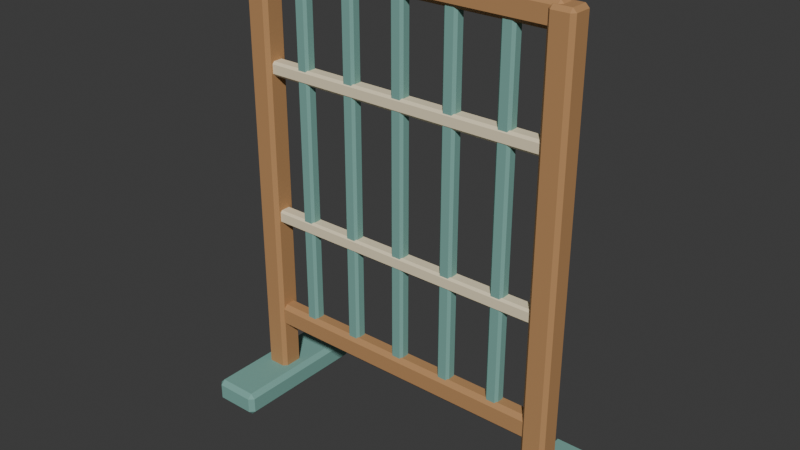 # Source: source.blend  (saved by Blender 4.3.34; exported with 4.5.12 LTS)
import bpy
from mathutils import Matrix  # noqa: F401  (used for matrix-valued properties, if any)

bpy.ops.wm.read_factory_settings(use_empty=True)
scene = bpy.context.scene
scene.name = 'Scene'

# ---- collections
col_collection = bpy.data.collections.new('Collection'); scene.collection.children.link(col_collection)

# ---- materials (node trees are filled in below, after node groups)
mat_honey = bpy.data.materials.new('honey')
mat_honey.diffuse_color = (0.48, 0.255, 0.105, 1.0)
mat_teal = bpy.data.materials.new('teal')
mat_teal.diffuse_color = (0.19, 0.4, 0.35, 1.0)
mat_sand = bpy.data.materials.new('sand')
mat_sand.diffuse_color = (0.86, 0.75, 0.52, 1.0)

# ---- material node trees
mat_honey.use_nodes = True; mat_honey.node_tree.nodes.clear()
_N = mat_honey.node_tree.nodes; _L = mat_honey.node_tree.links
n0 = _N.new('ShaderNodeBsdfPrincipled'); n0.name = 'Principled BSDF'; n0.location = (10, 300)
n0.inputs[0].default_value = (0.48, 0.255, 0.105, 1.0)
n0.inputs[2].default_value = 0.83
n1 = _N.new('ShaderNodeOutputMaterial'); n1.name = 'Material Output'; n1.location = (300, 300)
_L.new(n0.outputs[0], n1.inputs[0])
n1.is_active_output = True
mat_teal.use_nodes = True; mat_teal.node_tree.nodes.clear()
_N = mat_teal.node_tree.nodes; _L = mat_teal.node_tree.links
n0 = _N.new('ShaderNodeBsdfPrincipled'); n0.name = 'Principled BSDF'; n0.location = (10, 300)
n0.inputs[0].default_value = (0.19, 0.4, 0.35, 1.0)
n0.inputs[2].default_value = 0.83
n1 = _N.new('ShaderNodeOutputMaterial'); n1.name = 'Material Output'; n1.location = (300, 300)
_L.new(n0.outputs[0], n1.inputs[0])
n1.is_active_output = True
mat_sand.use_nodes = True; mat_sand.node_tree.nodes.clear()
_N = mat_sand.node_tree.nodes; _L = mat_sand.node_tree.links
n0 = _N.new('ShaderNodeBsdfPrincipled'); n0.name = 'Principled BSDF'; n0.location = (10, 300)
n0.inputs[0].default_value = (0.86, 0.75, 0.52, 1.0)
n0.inputs[2].default_value = 0.83
n1 = _N.new('ShaderNodeOutputMaterial'); n1.name = 'Material Output'; n1.location = (300, 300)
_L.new(n0.outputs[0], n1.inputs[0])
n1.is_active_output = True

# ---- world
world_world = bpy.data.worlds.new('World'); scene.world = world_world
world_world.use_nodes = True; world_world.node_tree.nodes.clear()
_N = world_world.node_tree.nodes; _L = world_world.node_tree.links
n0 = _N.new('ShaderNodeOutputWorld'); n0.name = 'World Output'; n0.location = (300, 300)
n1 = _N.new('ShaderNodeBackground'); n1.name = 'Background'; n1.location = (10, 300)
n1.inputs[0].default_value = (0.05088, 0.05088, 0.05088, 1.0)
_L.new(n1.outputs[0], n0.inputs[0])
n0.is_active_output = True
world_world.color = (0.05088, 0.05088, 0.05088)
world_world.sun_shadow_jitter_overblur = 0.0

# ---- meshes
me_cube_001 = bpy.data.meshes.new('Cube.001')
me_cube_001.from_pydata([(-0.548, -0.028, 0.03), (-0.548, -0.04, 0.042), (-0.56, -0.028, 0.042), (-0.548, -0.04, 1.518), (-0.548, -0.028, 1.53), (-0.56, -0.028, 1.518), (-0.548, 0.028, 0.03), (-0.56, 0.028, 0.042), (-0.548, 0.04, 0.042), (-0.548, 0.028, 1.53), (-0.548, 0.04, 1.518), (-0.56, 0.028, 1.518), (-0.492, -0.028, 0.03), (-0.48, -0.028, 0.042), (-0.492, -0.04, 0.042), (-0.492, -0.028, 1.53), (-0.492, -0.04, 1.518), (-0.48, -0.028, 1.518), (-0.492, 0.028, 0.03), (-0.492, 0.04, 0.042), (-0.48, 0.028, 0.042), (-0.492, 0.028, 1.53), (-0.48, 0.028, 1.518), (-0.492, 0.04, 1.518)], [], [(14, 16, 3, 1), (20, 22, 17, 13), (21, 9, 4, 15), (2, 5, 11, 7), (8, 10, 23, 19), (0, 1, 2), (3, 4, 5), (6, 7, 8), (9, 10, 11), (12, 13, 14), (15, 16, 17), (18, 19, 20), (21, 22, 23), (6, 0, 2, 7), (1, 3, 5, 2), (4, 9, 11, 5), (10, 8, 7, 11), (18, 6, 8, 19), (9, 21, 23, 10), (22, 20, 19, 23), (12, 18, 20, 13), (21, 15, 17, 22), (16, 14, 13, 17), (0, 12, 14, 1), (15, 4, 3, 16), (6, 18, 12, 0)])
_uv = me_cube_001.uv_layers.new(name='UVMap')
_uv.uv.foreach_set('vector', [0.377, 0.7875, 0.623, 0.7875, 0.623, 0.9625, 0.377, 0.9625, 0.377, 0.5375, 0.623, 0.5375, 0.623, 0.7125, 0.377, 0.7125, 0.6625, 0.5375, 0.8375, 0.5375, 0.8375, 0.7125, 0.6625, 0.7125, 0.377, 0.0375, 0.623, 0.0375, 0.623, 0.2125, 0.377, 0.2125, 0.377, 0.2875, 0.623, 0.2875, 0.623, 0.4625, 0.377, 0.4625, 0.1625, 0.7125, 0.1625, 0.75, 0.125, 0.7125, 0.623, 0.9625, 0.625, 0.9625, 0.623, 1.0, 0.1625, 0.5375, 0.125, 0.5375, 0.1625, 0.5, 0.625, 0.2875, 0.623, 0.2875, 0.623, 0.25, 0.3375, 0.7125, 0.375, 0.7125, 0.3375, 0.75, 0.625, 0.7875, 0.623, 0.7875, 0.623, 0.75, 0.3375, 0.5375, 0.3375, 0.5, 0.375, 0.5375, 0.625, 0.5375, 0.623, 0.5375, 0.623, 0.5, 0.1625, 0.5375, 0.1625, 0.7125, 0.125, 0.7125, 0.125, 0.5375, 0.377, 0.0, 0.623, 0.0, 0.623, 0.0375, 0.377, 0.0375, 0.625, 0.0375, 0.625, 0.2125, 0.623, 0.2125, 0.623, 0.0375, 0.623, 0.2875, 0.377, 0.2875, 0.377, 0.2125, 0.623, 0.2125, 0.3375, 0.5375, 0.1625, 0.5375, 0.1625, 0.5, 0.3375, 0.5, 0.625, 0.2875, 0.625, 0.4625, 0.623, 0.4625, 0.623, 0.2875, 0.623, 0.5375, 0.377, 0.5375, 0.377, 0.4625, 0.623, 0.4625, 0.3375, 0.7125, 0.3375, 0.5375, 0.377, 0.5375, 0.377, 0.7125, 0.6625, 0.5375, 0.6625, 0.7125, 0.623, 0.7125, 0.623, 0.5375, 0.623, 0.7875, 0.377, 0.7875, 0.377, 0.7125, 0.623, 0.7125, 0.1625, 0.7125, 0.3375, 0.7125, 0.3375, 0.75, 0.1625, 0.75, 0.625, 0.7875, 0.625, 0.9625, 0.623, 0.9625, 0.623, 0.7875, 0.1625, 0.5375, 0.3375, 0.5375, 0.3375, 0.7125, 0.1625, 0.7125])
me_cube_001.materials.append(mat_honey)
me_cube_001.update()
me_cube_002 = bpy.data.meshes.new('Cube.002')
me_cube_002.from_pydata([(-0.585, -0.225, 0.0), (-0.585, -0.24, 0.015), (-0.6, -0.225, 0.015), (-0.585, -0.24, 0.065), (-0.585, -0.225, 0.08), (-0.6, -0.225, 0.065), (-0.585, 0.225, 0.0), (-0.6, 0.225, 0.015), (-0.585, 0.24, 0.015), (-0.585, 0.225, 0.08), (-0.585, 0.24, 0.065), (-0.6, 0.225, 0.065), (-0.455, -0.225, 0.0), (-0.44, -0.225, 0.015), (-0.455, -0.24, 0.015), (-0.455, -0.225, 0.08), (-0.455, -0.24, 0.065), (-0.44, -0.225, 0.065), (-0.455, 0.225, 0.0), (-0.455, 0.24, 0.015), (-0.44, 0.225, 0.015), (-0.455, 0.225, 0.08), (-0.44, 0.225, 0.065), (-0.455, 0.24, 0.065)], [], [(14, 16, 3, 1), (20, 22, 17, 13), (21, 9, 4, 15), (2, 5, 11, 7), (8, 10, 23, 19), (0, 1, 2), (3, 4, 5), (6, 7, 8), (9, 10, 11), (12, 13, 14), (15, 16, 17), (18, 19, 20), (21, 22, 23), (6, 0, 2, 7), (1, 3, 5, 2), (4, 9, 11, 5), (10, 8, 7, 11), (18, 6, 8, 19), (9, 21, 23, 10), (22, 20, 19, 23), (12, 18, 20, 13), (21, 15, 17, 22), (16, 14, 13, 17), (0, 12, 14, 1), (15, 4, 3, 16), (6, 18, 12, 0)])
_uv = me_cube_002.uv_layers.new(name='UVMap')
_uv.uv.foreach_set('vector', [0.4219, 0.7734, 0.5781, 0.7734, 0.5781, 0.9766, 0.4219, 0.9766, 0.4219, 0.5078, 0.5781, 0.5078, 0.5781, 0.7422, 0.4219, 0.7422, 0.6484, 0.5078, 0.8516, 0.5078, 0.8516, 0.7422, 0.6484, 0.7422, 0.4219, 0.007813, 0.5781, 0.007813, 0.5781, 0.2422, 0.4219, 0.2422, 0.4219, 0.2734, 0.5781, 0.2734, 0.5781, 0.4766, 0.4219, 0.4766, 0.1484, 0.7422, 0.1484, 0.75, 0.125, 0.7422, 0.5781, 0.0, 0.625, 0.007813, 0.5781, 0.007813, 0.1484, 0.5078, 0.125, 0.5078, 0.1484, 0.5, 0.625, 0.2422, 0.5781, 0.25, 0.5781, 0.2422, 0.3516, 0.7422, 0.375, 0.7422, 0.3516, 0.75, 0.625, 0.7734, 0.5781, 0.7734, 0.5781, 0.75, 0.3516, 0.5078, 0.3516, 0.5, 0.375, 0.5078, 0.625, 0.4766, 0.5781, 0.5, 0.5781, 0.4766, 0.1484, 0.5078, 0.1484, 0.7422, 0.125, 0.7422, 0.125, 0.5078, 0.4219, 0.0, 0.5781, 0.0, 0.5781, 0.007813, 0.4219, 0.007813, 0.625, 0.007813, 0.625, 0.2422, 0.5781, 0.2422, 0.5781, 0.007813, 0.5781, 0.2734, 0.4219, 0.2734, 0.4219, 0.2422, 0.5781, 0.2422, 0.3516, 0.5078, 0.1484, 0.5078, 0.1484, 0.5, 0.3516, 0.5, 0.625, 0.2734, 0.625, 0.4766, 0.5781, 0.4766, 0.5781, 0.2734, 0.5781, 0.5078, 0.4219, 0.5078, 0.4219, 0.4766, 0.5781, 0.4766, 0.3516, 0.7422, 0.3516, 0.5078, 0.4219, 0.5078, 0.4219, 0.7422, 0.6484, 0.5078, 0.6484, 0.7422, 0.5781, 0.7422, 0.5781, 0.5078, 0.5781, 0.7734, 0.4219, 0.7734, 0.4219, 0.7422, 0.5781, 0.7422, 0.1484, 0.7422, 0.3516, 0.7422, 0.3516, 0.75, 0.1484, 0.75, 0.625, 0.7734, 0.625, 0.9766, 0.5781, 0.9766, 0.5781, 0.7734, 0.1484, 0.5078, 0.3516, 0.5078, 0.3516, 0.7422, 0.1484, 0.7422])
me_cube_002.materials.append(mat_teal)
me_cube_002.update()
me_cube_003 = bpy.data.meshes.new('Cube.003')
me_cube_003.from_pydata([(0.492, -0.028, 0.03), (0.492, -0.04, 0.042), (0.48, -0.028, 0.042), (0.492, -0.04, 1.518), (0.492, -0.028, 1.53), (0.48, -0.028, 1.518), (0.492, 0.028, 0.03), (0.48, 0.028, 0.042), (0.492, 0.04, 0.042), (0.492, 0.028, 1.53), (0.492, 0.04, 1.518), (0.48, 0.028, 1.518), (0.548, -0.028, 0.03), (0.56, -0.028, 0.042), (0.548, -0.04, 0.042), (0.548, -0.028, 1.53), (0.548, -0.04, 1.518), (0.56, -0.028, 1.518), (0.548, 0.028, 0.03), (0.548, 0.04, 0.042), (0.56, 0.028, 0.042), (0.548, 0.028, 1.53), (0.56, 0.028, 1.518), (0.548, 0.04, 1.518)], [], [(14, 16, 3, 1), (20, 22, 17, 13), (21, 9, 4, 15), (2, 5, 11, 7), (8, 10, 23, 19), (0, 1, 2), (3, 4, 5), (6, 7, 8), (9, 10, 11), (12, 13, 14), (15, 16, 17), (18, 19, 20), (21, 22, 23), (6, 0, 2, 7), (1, 3, 5, 2), (4, 9, 11, 5), (10, 8, 7, 11), (18, 6, 8, 19), (9, 21, 23, 10), (22, 20, 19, 23), (12, 18, 20, 13), (21, 15, 17, 22), (16, 14, 13, 17), (0, 12, 14, 1), (15, 4, 3, 16), (6, 18, 12, 0)])
_uv = me_cube_003.uv_layers.new(name='UVMap')
_uv.uv.foreach_set('vector', [0.377, 0.7875, 0.623, 0.7875, 0.623, 0.9625, 0.377, 0.9625, 0.377, 0.5375, 0.623, 0.5375, 0.623, 0.7125, 0.377, 0.7125, 0.6625, 0.5375, 0.8375, 0.5375, 0.8375, 0.7125, 0.6625, 0.7125, 0.377, 0.0375, 0.623, 0.0375, 0.623, 0.2125, 0.377, 0.2125, 0.377, 0.2875, 0.623, 0.2875, 0.623, 0.4625, 0.377, 0.4625, 0.1625, 0.7125, 0.1625, 0.75, 0.125, 0.7125, 0.623, 0.9625, 0.625, 0.9625, 0.623, 1.0, 0.1625, 0.5375, 0.125, 0.5375, 0.1625, 0.5, 0.625, 0.2875, 0.623, 0.2875, 0.623, 0.25, 0.3375, 0.7125, 0.375, 0.7125, 0.3375, 0.75, 0.625, 0.7875, 0.623, 0.7875, 0.623, 0.75, 0.3375, 0.5375, 0.3375, 0.5, 0.375, 0.5375, 0.625, 0.5375, 0.623, 0.5375, 0.623, 0.5, 0.1625, 0.5375, 0.1625, 0.7125, 0.125, 0.7125, 0.125, 0.5375, 0.377, 0.0, 0.623, 0.0, 0.623, 0.0375, 0.377, 0.0375, 0.625, 0.0375, 0.625, 0.2125, 0.623, 0.2125, 0.623, 0.0375, 0.623, 0.2875, 0.377, 0.2875, 0.377, 0.2125, 0.623, 0.2125, 0.3375, 0.5375, 0.1625, 0.5375, 0.1625, 0.5, 0.3375, 0.5, 0.625, 0.2875, 0.625, 0.4625, 0.623, 0.4625, 0.623, 0.2875, 0.623, 0.5375, 0.377, 0.5375, 0.377, 0.4625, 0.623, 0.4625, 0.3375, 0.7125, 0.3375, 0.5375, 0.377, 0.5375, 0.377, 0.7125, 0.6625, 0.5375, 0.6625, 0.7125, 0.623, 0.7125, 0.623, 0.5375, 0.623, 0.7875, 0.377, 0.7875, 0.377, 0.7125, 0.623, 0.7125, 0.1625, 0.7125, 0.3375, 0.7125, 0.3375, 0.75, 0.1625, 0.75, 0.625, 0.7875, 0.625, 0.9625, 0.623, 0.9625, 0.623, 0.7875, 0.1625, 0.5375, 0.3375, 0.5375, 0.3375, 0.7125, 0.1625, 0.7125])
me_cube_003.materials.append(mat_honey)
me_cube_003.update()
me_cube_004 = bpy.data.meshes.new('Cube.004')
me_cube_004.from_pydata([(0.455, -0.225, 0.0), (0.455, -0.24, 0.015), (0.44, -0.225, 0.015), (0.455, -0.24, 0.065), (0.455, -0.225, 0.08), (0.44, -0.225, 0.065), (0.455, 0.225, 0.0), (0.44, 0.225, 0.015), (0.455, 0.24, 0.015), (0.455, 0.225, 0.08), (0.455, 0.24, 0.065), (0.44, 0.225, 0.065), (0.585, -0.225, 0.0), (0.6, -0.225, 0.015), (0.585, -0.24, 0.015), (0.585, -0.225, 0.08), (0.585, -0.24, 0.065), (0.6, -0.225, 0.065), (0.585, 0.225, 0.0), (0.585, 0.24, 0.015), (0.6, 0.225, 0.015), (0.585, 0.225, 0.08), (0.6, 0.225, 0.065), (0.585, 0.24, 0.065)], [], [(14, 16, 3, 1), (20, 22, 17, 13), (21, 9, 4, 15), (2, 5, 11, 7), (8, 10, 23, 19), (0, 1, 2), (3, 4, 5), (6, 7, 8), (9, 10, 11), (12, 13, 14), (15, 16, 17), (18, 19, 20), (21, 22, 23), (6, 0, 2, 7), (1, 3, 5, 2), (4, 9, 11, 5), (10, 8, 7, 11), (18, 6, 8, 19), (9, 21, 23, 10), (22, 20, 19, 23), (12, 18, 20, 13), (21, 15, 17, 22), (16, 14, 13, 17), (0, 12, 14, 1), (15, 4, 3, 16), (6, 18, 12, 0)])
_uv = me_cube_004.uv_layers.new(name='UVMap')
_uv.uv.foreach_set('vector', [0.4219, 0.7734, 0.5781, 0.7734, 0.5781, 0.9766, 0.4219, 0.9766, 0.4219, 0.5078, 0.5781, 0.5078, 0.5781, 0.7422, 0.4219, 0.7422, 0.6484, 0.5078, 0.8516, 0.5078, 0.8516, 0.7422, 0.6484, 0.7422, 0.4219, 0.007813, 0.5781, 0.007813, 0.5781, 0.2422, 0.4219, 0.2422, 0.4219, 0.2734, 0.5781, 0.2734, 0.5781, 0.4766, 0.4219, 0.4766, 0.1484, 0.7422, 0.1484, 0.75, 0.125, 0.7422, 0.5781, 0.0, 0.625, 0.007813, 0.5781, 0.007813, 0.1484, 0.5078, 0.125, 0.5078, 0.1484, 0.5, 0.625, 0.2422, 0.5781, 0.25, 0.5781, 0.2422, 0.3516, 0.7422, 0.375, 0.7422, 0.3516, 0.75, 0.625, 0.7734, 0.5781, 0.7734, 0.5781, 0.75, 0.3516, 0.5078, 0.3516, 0.5, 0.375, 0.5078, 0.625, 0.4766, 0.5781, 0.5, 0.5781, 0.4766, 0.1484, 0.5078, 0.1484, 0.7422, 0.125, 0.7422, 0.125, 0.5078, 0.4219, 0.0, 0.5781, 0.0, 0.5781, 0.007813, 0.4219, 0.007813, 0.625, 0.007813, 0.625, 0.2422, 0.5781, 0.2422, 0.5781, 0.007813, 0.5781, 0.2734, 0.4219, 0.2734, 0.4219, 0.2422, 0.5781, 0.2422, 0.3516, 0.5078, 0.1484, 0.5078, 0.1484, 0.5, 0.3516, 0.5, 0.625, 0.2734, 0.625, 0.4766, 0.5781, 0.4766, 0.5781, 0.2734, 0.5781, 0.5078, 0.4219, 0.5078, 0.4219, 0.4766, 0.5781, 0.4766, 0.3516, 0.7422, 0.3516, 0.5078, 0.4219, 0.5078, 0.4219, 0.7422, 0.6484, 0.5078, 0.6484, 0.7422, 0.5781, 0.7422, 0.5781, 0.5078, 0.5781, 0.7734, 0.4219, 0.7734, 0.4219, 0.7422, 0.5781, 0.7422, 0.1484, 0.7422, 0.3516, 0.7422, 0.3516, 0.75, 0.1484, 0.75, 0.625, 0.7734, 0.625, 0.9766, 0.5781, 0.9766, 0.5781, 0.7734, 0.1484, 0.5078, 0.3516, 0.5078, 0.3516, 0.7422, 0.1484, 0.7422])
me_cube_004.materials.append(mat_teal)
me_cube_004.update()
me_cube_005 = bpy.data.meshes.new('Cube.005')
me_cube_005.from_pydata([(-0.506, -0.016, 1.46), (-0.506, -0.03, 1.474), (-0.52, -0.016, 1.474), (-0.506, -0.03, 1.526), (-0.506, -0.016, 1.54), (-0.52, -0.016, 1.526), (-0.506, 0.016, 1.46), (-0.52, 0.016, 1.474), (-0.506, 0.03, 1.474), (-0.506, 0.016, 1.54), (-0.506, 0.03, 1.526), (-0.52, 0.016, 1.526), (0.506, -0.016, 1.46), (0.52, -0.016, 1.474), (0.506, -0.03, 1.474), (0.506, -0.016, 1.54), (0.506, -0.03, 1.526), (0.52, -0.016, 1.526), (0.506, 0.016, 1.46), (0.506, 0.03, 1.474), (0.52, 0.016, 1.474), (0.506, 0.016, 1.54), (0.52, 0.016, 1.526), (0.506, 0.03, 1.526)], [], [(14, 16, 3, 1), (20, 22, 17, 13), (21, 9, 4, 15), (2, 5, 11, 7), (8, 10, 23, 19), (0, 1, 2), (3, 4, 5), (6, 7, 8), (9, 10, 11), (12, 13, 14), (15, 16, 17), (18, 19, 20), (21, 22, 23), (6, 0, 2, 7), (1, 3, 5, 2), (4, 9, 11, 5), (10, 8, 7, 11), (18, 6, 8, 19), (9, 21, 23, 10), (22, 20, 19, 23), (12, 18, 20, 13), (21, 15, 17, 22), (16, 14, 13, 17), (0, 12, 14, 1), (15, 4, 3, 16), (6, 18, 12, 0)])
_uv = me_cube_005.uv_layers.new(name='UVMap')
_uv.uv.foreach_set('vector', [0.4187, 0.7534, 0.5812, 0.7534, 0.5813, 0.9966, 0.4187, 0.9966, 0.4187, 0.5583, 0.5813, 0.5583, 0.5813, 0.6917, 0.4188, 0.6917, 0.6284, 0.5583, 0.8716, 0.5583, 0.8716, 0.6917, 0.6284, 0.6917, 0.4187, 0.05833, 0.5813, 0.05833, 0.5813, 0.1917, 0.4188, 0.1917, 0.4187, 0.2534, 0.5812, 0.2534, 0.5813, 0.4966, 0.4187, 0.4966, 0.1284, 0.6917, 0.1284, 0.75, 0.125, 0.6917, 0.5813, 0.9966, 0.625, 0.9966, 0.5813, 1.0, 0.1284, 0.5583, 0.125, 0.5583, 0.1284, 0.5, 0.625, 0.2534, 0.5812, 0.2534, 0.5813, 0.25, 0.3716, 0.6917, 0.375, 0.6917, 0.3716, 0.75, 0.625, 0.7534, 0.5812, 0.7534, 0.5813, 0.75, 0.3716, 0.5583, 0.3716, 0.5, 0.375, 0.5583, 0.625, 0.5583, 0.5813, 0.5583, 0.5813, 0.5, 0.1284, 0.5583, 0.1284, 0.6917, 0.125, 0.6917, 0.125, 0.5583, 0.4187, 0.0, 0.5813, 0.0, 0.5813, 0.05833, 0.4187, 0.05833, 0.625, 0.05833, 0.625, 0.1917, 0.5813, 0.1917, 0.5813, 0.05833, 0.5812, 0.2534, 0.4187, 0.2534, 0.4188, 0.1917, 0.5813, 0.1917, 0.3716, 0.5583, 0.1284, 0.5583, 0.1284, 0.5, 0.3716, 0.5, 0.625, 0.2534, 0.625, 0.4966, 0.5813, 0.4966, 0.5812, 0.2534, 0.5813, 0.5583, 0.4187, 0.5583, 0.4187, 0.4966, 0.5813, 0.4966, 0.3716, 0.6917, 0.3716, 0.5583, 0.4187, 0.5583, 0.4188, 0.6917, 0.6284, 0.5583, 0.6284, 0.6917, 0.5813, 0.6917, 0.5813, 0.5583, 0.5812, 0.7534, 0.4187, 0.7534, 0.4188, 0.6917, 0.5813, 0.6917, 0.1284, 0.6917, 0.3716, 0.6917, 0.3716, 0.75, 0.1284, 0.75, 0.625, 0.7534, 0.625, 0.9966, 0.5813, 0.9966, 0.5812, 0.7534, 0.1284, 0.5583, 0.3716, 0.5583, 0.3716, 0.6917, 0.1284, 0.6917])
me_cube_005.materials.append(mat_honey)
me_cube_005.update()
me_cube_006 = bpy.data.meshes.new('Cube.006')
me_cube_006.from_pydata([(-0.506, -0.016, 0.24), (-0.506, -0.03, 0.254), (-0.52, -0.016, 0.254), (-0.506, -0.03, 0.306), (-0.506, -0.016, 0.32), (-0.52, -0.016, 0.306), (-0.506, 0.016, 0.24), (-0.52, 0.016, 0.254), (-0.506, 0.03, 0.254), (-0.506, 0.016, 0.32), (-0.506, 0.03, 0.306), (-0.52, 0.016, 0.306), (0.506, -0.016, 0.24), (0.52, -0.016, 0.254), (0.506, -0.03, 0.254), (0.506, -0.016, 0.32), (0.506, -0.03, 0.306), (0.52, -0.016, 0.306), (0.506, 0.016, 0.24), (0.506, 0.03, 0.254), (0.52, 0.016, 0.254), (0.506, 0.016, 0.32), (0.52, 0.016, 0.306), (0.506, 0.03, 0.306)], [], [(14, 16, 3, 1), (20, 22, 17, 13), (21, 9, 4, 15), (2, 5, 11, 7), (8, 10, 23, 19), (0, 1, 2), (3, 4, 5), (6, 7, 8), (9, 10, 11), (12, 13, 14), (15, 16, 17), (18, 19, 20), (21, 22, 23), (6, 0, 2, 7), (1, 3, 5, 2), (4, 9, 11, 5), (10, 8, 7, 11), (18, 6, 8, 19), (9, 21, 23, 10), (22, 20, 19, 23), (12, 18, 20, 13), (21, 15, 17, 22), (16, 14, 13, 17), (0, 12, 14, 1), (15, 4, 3, 16), (6, 18, 12, 0)])
_uv = me_cube_006.uv_layers.new(name='UVMap')
_uv.uv.foreach_set('vector', [0.4187, 0.7534, 0.5812, 0.7534, 0.5813, 0.9966, 0.4187, 0.9966, 0.4187, 0.5583, 0.5813, 0.5583, 0.5813, 0.6917, 0.4188, 0.6917, 0.6284, 0.5583, 0.8716, 0.5583, 0.8716, 0.6917, 0.6284, 0.6917, 0.4187, 0.05833, 0.5813, 0.05833, 0.5813, 0.1917, 0.4188, 0.1917, 0.4187, 0.2534, 0.5812, 0.2534, 0.5813, 0.4966, 0.4187, 0.4966, 0.1284, 0.6917, 0.1284, 0.75, 0.125, 0.6917, 0.5813, 0.9966, 0.625, 0.9966, 0.5813, 1.0, 0.1284, 0.5583, 0.125, 0.5583, 0.1284, 0.5, 0.625, 0.2534, 0.5812, 0.2534, 0.5813, 0.25, 0.3716, 0.6917, 0.375, 0.6917, 0.3716, 0.75, 0.625, 0.7534, 0.5812, 0.7534, 0.5813, 0.75, 0.3716, 0.5583, 0.3716, 0.5, 0.375, 0.5583, 0.625, 0.5583, 0.5813, 0.5583, 0.5813, 0.5, 0.1284, 0.5583, 0.1284, 0.6917, 0.125, 0.6917, 0.125, 0.5583, 0.4187, 0.0, 0.5813, 0.0, 0.5813, 0.05833, 0.4187, 0.05833, 0.625, 0.05833, 0.625, 0.1917, 0.5813, 0.1917, 0.5813, 0.05833, 0.5812, 0.2534, 0.4187, 0.2534, 0.4188, 0.1917, 0.5813, 0.1917, 0.3716, 0.5583, 0.1284, 0.5583, 0.1284, 0.5, 0.3716, 0.5, 0.625, 0.2534, 0.625, 0.4966, 0.5813, 0.4966, 0.5812, 0.2534, 0.5813, 0.5583, 0.4187, 0.5583, 0.4187, 0.4966, 0.5813, 0.4966, 0.3716, 0.6917, 0.3716, 0.5583, 0.4187, 0.5583, 0.4188, 0.6917, 0.6284, 0.5583, 0.6284, 0.6917, 0.5813, 0.6917, 0.5813, 0.5583, 0.5812, 0.7534, 0.4187, 0.7534, 0.4188, 0.6917, 0.5813, 0.6917, 0.1284, 0.6917, 0.3716, 0.6917, 0.3716, 0.75, 0.1284, 0.75, 0.625, 0.7534, 0.625, 0.9966, 0.5813, 0.9966, 0.5812, 0.7534, 0.1284, 0.5583, 0.3716, 0.5583, 0.3716, 0.6917, 0.1284, 0.6917])
me_cube_006.materials.append(mat_honey)
me_cube_006.update()
me_cube_007 = bpy.data.meshes.new('Cube.007')
me_cube_007.from_pydata([(-0.3745, -0.012, 0.3), (-0.3745, -0.02, 0.308), (-0.3825, -0.012, 0.308), (-0.3745, -0.02, 1.492), (-0.3745, -0.012, 1.5), (-0.3825, -0.012, 1.492), (-0.3745, 0.012, 0.3), (-0.3825, 0.012, 0.308), (-0.3745, 0.02, 0.308), (-0.3745, 0.012, 1.5), (-0.3745, 0.02, 1.492), (-0.3825, 0.012, 1.492), (-0.3455, -0.012, 0.3), (-0.3375, -0.012, 0.308), (-0.3455, -0.02, 0.308), (-0.3455, -0.012, 1.5), (-0.3455, -0.02, 1.492), (-0.3375, -0.012, 1.492), (-0.3455, 0.012, 0.3), (-0.3455, 0.02, 0.308), (-0.3375, 0.012, 0.308), (-0.3455, 0.012, 1.5), (-0.3375, 0.012, 1.492), (-0.3455, 0.02, 1.492)], [], [(14, 16, 3, 1), (20, 22, 17, 13), (21, 9, 4, 15), (2, 5, 11, 7), (8, 10, 23, 19), (0, 1, 2), (3, 4, 5), (6, 7, 8), (9, 10, 11), (12, 13, 14), (15, 16, 17), (18, 19, 20), (21, 22, 23), (6, 0, 2, 7), (1, 3, 5, 2), (4, 9, 11, 5), (10, 8, 7, 11), (18, 6, 8, 19), (9, 21, 23, 10), (22, 20, 19, 23), (12, 18, 20, 13), (21, 15, 17, 22), (16, 14, 13, 17), (0, 12, 14, 1), (15, 4, 3, 16), (6, 18, 12, 0)])
_uv = me_cube_007.uv_layers.new(name='UVMap')
_uv.uv.foreach_set('vector', [0.3767, 0.7944, 0.6233, 0.7944, 0.6233, 0.9556, 0.3767, 0.9556, 0.3767, 0.55, 0.6233, 0.55, 0.6233, 0.7, 0.3767, 0.7, 0.6694, 0.55, 0.8306, 0.55, 0.8306, 0.7, 0.6694, 0.7, 0.3767, 0.05, 0.6233, 0.05, 0.6233, 0.2, 0.3767, 0.2, 0.3767, 0.2944, 0.6233, 0.2944, 0.6233, 0.4556, 0.3767, 0.4556, 0.1694, 0.7, 0.1694, 0.75, 0.125, 0.7, 0.6233, 0.9556, 0.625, 0.9556, 0.6233, 1.0, 0.1694, 0.55, 0.125, 0.55, 0.1694, 0.5, 0.625, 0.2944, 0.6233, 0.2944, 0.6233, 0.25, 0.3306, 0.7, 0.375, 0.7, 0.3306, 0.75, 0.625, 0.7944, 0.6233, 0.7944, 0.6233, 0.75, 0.3306, 0.55, 0.3306, 0.5, 0.375, 0.55, 0.625, 0.55, 0.6233, 0.55, 0.6233, 0.5, 0.1694, 0.55, 0.1694, 0.7, 0.125, 0.7, 0.125, 0.55, 0.3767, 0.0, 0.6233, 0.0, 0.6233, 0.05, 0.3767, 0.05, 0.625, 0.05, 0.625, 0.2, 0.6233, 0.2, 0.6233, 0.05, 0.6233, 0.2944, 0.3767, 0.2944, 0.3767, 0.2, 0.6233, 0.2, 0.3306, 0.55, 0.1694, 0.55, 0.1694, 0.5, 0.3306, 0.5, 0.625, 0.2944, 0.625, 0.4556, 0.6233, 0.4556, 0.6233, 0.2944, 0.6233, 0.55, 0.3767, 0.55, 0.3767, 0.4556, 0.6233, 0.4556, 0.3306, 0.7, 0.3306, 0.55, 0.3767, 0.55, 0.3767, 0.7, 0.6694, 0.55, 0.6694, 0.7, 0.6233, 0.7, 0.6233, 0.55, 0.6233, 0.7944, 0.3767, 0.7944, 0.3767, 0.7, 0.6233, 0.7, 0.1694, 0.7, 0.3306, 0.7, 0.3306, 0.75, 0.1694, 0.75, 0.625, 0.7944, 0.625, 0.9556, 0.6233, 0.9556, 0.6233, 0.7944, 0.1694, 0.55, 0.3306, 0.55, 0.3306, 0.7, 0.1694, 0.7])
me_cube_007.materials.append(mat_teal)
me_cube_007.update()
me_cube_008 = bpy.data.meshes.new('Cube.008')
me_cube_008.from_pydata([(-0.1945, -0.012, 0.3), (-0.1945, -0.02, 0.308), (-0.2025, -0.012, 0.308), (-0.1945, -0.02, 1.492), (-0.1945, -0.012, 1.5), (-0.2025, -0.012, 1.492), (-0.1945, 0.012, 0.3), (-0.2025, 0.012, 0.308), (-0.1945, 0.02, 0.308), (-0.1945, 0.012, 1.5), (-0.1945, 0.02, 1.492), (-0.2025, 0.012, 1.492), (-0.1655, -0.012, 0.3), (-0.1575, -0.012, 0.308), (-0.1655, -0.02, 0.308), (-0.1655, -0.012, 1.5), (-0.1655, -0.02, 1.492), (-0.1575, -0.012, 1.492), (-0.1655, 0.012, 0.3), (-0.1655, 0.02, 0.308), (-0.1575, 0.012, 0.308), (-0.1655, 0.012, 1.5), (-0.1575, 0.012, 1.492), (-0.1655, 0.02, 1.492)], [], [(14, 16, 3, 1), (20, 22, 17, 13), (21, 9, 4, 15), (2, 5, 11, 7), (8, 10, 23, 19), (0, 1, 2), (3, 4, 5), (6, 7, 8), (9, 10, 11), (12, 13, 14), (15, 16, 17), (18, 19, 20), (21, 22, 23), (6, 0, 2, 7), (1, 3, 5, 2), (4, 9, 11, 5), (10, 8, 7, 11), (18, 6, 8, 19), (9, 21, 23, 10), (22, 20, 19, 23), (12, 18, 20, 13), (21, 15, 17, 22), (16, 14, 13, 17), (0, 12, 14, 1), (15, 4, 3, 16), (6, 18, 12, 0)])
_uv = me_cube_008.uv_layers.new(name='UVMap')
_uv.uv.foreach_set('vector', [0.3767, 0.7944, 0.6233, 0.7944, 0.6233, 0.9556, 0.3767, 0.9556, 0.3767, 0.55, 0.6233, 0.55, 0.6233, 0.7, 0.3767, 0.7, 0.6694, 0.55, 0.8306, 0.55, 0.8306, 0.7, 0.6694, 0.7, 0.3767, 0.05, 0.6233, 0.05, 0.6233, 0.2, 0.3767, 0.2, 0.3767, 0.2944, 0.6233, 0.2944, 0.6233, 0.4556, 0.3767, 0.4556, 0.1694, 0.7, 0.1694, 0.75, 0.125, 0.7, 0.6233, 0.9556, 0.625, 0.9556, 0.6233, 1.0, 0.1694, 0.55, 0.125, 0.55, 0.1694, 0.5, 0.625, 0.2944, 0.6233, 0.2944, 0.6233, 0.25, 0.3306, 0.7, 0.375, 0.7, 0.3306, 0.75, 0.625, 0.7944, 0.6233, 0.7944, 0.6233, 0.75, 0.3306, 0.55, 0.3306, 0.5, 0.375, 0.55, 0.625, 0.55, 0.6233, 0.55, 0.6233, 0.5, 0.1694, 0.55, 0.1694, 0.7, 0.125, 0.7, 0.125, 0.55, 0.3767, 0.0, 0.6233, 0.0, 0.6233, 0.05, 0.3767, 0.05, 0.625, 0.05, 0.625, 0.2, 0.6233, 0.2, 0.6233, 0.05, 0.6233, 0.2944, 0.3767, 0.2944, 0.3767, 0.2, 0.6233, 0.2, 0.3306, 0.55, 0.1694, 0.55, 0.1694, 0.5, 0.3306, 0.5, 0.625, 0.2944, 0.625, 0.4556, 0.6233, 0.4556, 0.6233, 0.2944, 0.6233, 0.55, 0.3767, 0.55, 0.3767, 0.4556, 0.6233, 0.4556, 0.3306, 0.7, 0.3306, 0.55, 0.3767, 0.55, 0.3767, 0.7, 0.6694, 0.55, 0.6694, 0.7, 0.6233, 0.7, 0.6233, 0.55, 0.6233, 0.7944, 0.3767, 0.7944, 0.3767, 0.7, 0.6233, 0.7, 0.1694, 0.7, 0.3306, 0.7, 0.3306, 0.75, 0.1694, 0.75, 0.625, 0.7944, 0.625, 0.9556, 0.6233, 0.9556, 0.6233, 0.7944, 0.1694, 0.55, 0.3306, 0.55, 0.3306, 0.7, 0.1694, 0.7])
me_cube_008.materials.append(mat_teal)
me_cube_008.update()
me_cube_009 = bpy.data.meshes.new('Cube.009')
me_cube_009.from_pydata([(-0.0145, -0.012, 0.3), (-0.0145, -0.02, 0.308), (-0.0225, -0.012, 0.308), (-0.0145, -0.02, 1.492), (-0.0145, -0.012, 1.5), (-0.0225, -0.012, 1.492), (-0.0145, 0.012, 0.3), (-0.0225, 0.012, 0.308), (-0.0145, 0.02, 0.308), (-0.0145, 0.012, 1.5), (-0.0145, 0.02, 1.492), (-0.0225, 0.012, 1.492), (0.0145, -0.012, 0.3), (0.0225, -0.012, 0.308), (0.0145, -0.02, 0.308), (0.0145, -0.012, 1.5), (0.0145, -0.02, 1.492), (0.0225, -0.012, 1.492), (0.0145, 0.012, 0.3), (0.0145, 0.02, 0.308), (0.0225, 0.012, 0.308), (0.0145, 0.012, 1.5), (0.0225, 0.012, 1.492), (0.0145, 0.02, 1.492)], [], [(14, 16, 3, 1), (20, 22, 17, 13), (21, 9, 4, 15), (2, 5, 11, 7), (8, 10, 23, 19), (0, 1, 2), (3, 4, 5), (6, 7, 8), (9, 10, 11), (12, 13, 14), (15, 16, 17), (18, 19, 20), (21, 22, 23), (6, 0, 2, 7), (1, 3, 5, 2), (4, 9, 11, 5), (10, 8, 7, 11), (18, 6, 8, 19), (9, 21, 23, 10), (22, 20, 19, 23), (12, 18, 20, 13), (21, 15, 17, 22), (16, 14, 13, 17), (0, 12, 14, 1), (15, 4, 3, 16), (6, 18, 12, 0)])
_uv = me_cube_009.uv_layers.new(name='UVMap')
_uv.uv.foreach_set('vector', [0.3767, 0.7944, 0.6233, 0.7944, 0.6233, 0.9556, 0.3767, 0.9556, 0.3767, 0.55, 0.6233, 0.55, 0.6233, 0.7, 0.3767, 0.7, 0.6694, 0.55, 0.8306, 0.55, 0.8306, 0.7, 0.6694, 0.7, 0.3767, 0.05, 0.6233, 0.05, 0.6233, 0.2, 0.3767, 0.2, 0.3767, 0.2944, 0.6233, 0.2944, 0.6233, 0.4556, 0.3767, 0.4556, 0.1694, 0.7, 0.1694, 0.75, 0.125, 0.7, 0.6233, 0.9556, 0.625, 0.9556, 0.6233, 1.0, 0.1694, 0.55, 0.125, 0.55, 0.1694, 0.5, 0.625, 0.2944, 0.6233, 0.2944, 0.6233, 0.25, 0.3306, 0.7, 0.375, 0.7, 0.3306, 0.75, 0.625, 0.7944, 0.6233, 0.7944, 0.6233, 0.75, 0.3306, 0.55, 0.3306, 0.5, 0.375, 0.55, 0.625, 0.55, 0.6233, 0.55, 0.6233, 0.5, 0.1694, 0.55, 0.1694, 0.7, 0.125, 0.7, 0.125, 0.55, 0.3767, 0.0, 0.6233, 0.0, 0.6233, 0.05, 0.3767, 0.05, 0.625, 0.05, 0.625, 0.2, 0.6233, 0.2, 0.6233, 0.05, 0.6233, 0.2944, 0.3767, 0.2944, 0.3767, 0.2, 0.6233, 0.2, 0.3306, 0.55, 0.1694, 0.55, 0.1694, 0.5, 0.3306, 0.5, 0.625, 0.2944, 0.625, 0.4556, 0.6233, 0.4556, 0.6233, 0.2944, 0.6233, 0.55, 0.3767, 0.55, 0.3767, 0.4556, 0.6233, 0.4556, 0.3306, 0.7, 0.3306, 0.55, 0.3767, 0.55, 0.3767, 0.7, 0.6694, 0.55, 0.6694, 0.7, 0.6233, 0.7, 0.6233, 0.55, 0.6233, 0.7944, 0.3767, 0.7944, 0.3767, 0.7, 0.6233, 0.7, 0.1694, 0.7, 0.3306, 0.7, 0.3306, 0.75, 0.1694, 0.75, 0.625, 0.7944, 0.625, 0.9556, 0.6233, 0.9556, 0.6233, 0.7944, 0.1694, 0.55, 0.3306, 0.55, 0.3306, 0.7, 0.1694, 0.7])
me_cube_009.materials.append(mat_teal)
me_cube_009.update()
me_cube_010 = bpy.data.meshes.new('Cube.010')
me_cube_010.from_pydata([(0.1655, -0.012, 0.3), (0.1655, -0.02, 0.308), (0.1575, -0.012, 0.308), (0.1655, -0.02, 1.492), (0.1655, -0.012, 1.5), (0.1575, -0.012, 1.492), (0.1655, 0.012, 0.3), (0.1575, 0.012, 0.308), (0.1655, 0.02, 0.308), (0.1655, 0.012, 1.5), (0.1655, 0.02, 1.492), (0.1575, 0.012, 1.492), (0.1945, -0.012, 0.3), (0.2025, -0.012, 0.308), (0.1945, -0.02, 0.308), (0.1945, -0.012, 1.5), (0.1945, -0.02, 1.492), (0.2025, -0.012, 1.492), (0.1945, 0.012, 0.3), (0.1945, 0.02, 0.308), (0.2025, 0.012, 0.308), (0.1945, 0.012, 1.5), (0.2025, 0.012, 1.492), (0.1945, 0.02, 1.492)], [], [(14, 16, 3, 1), (20, 22, 17, 13), (21, 9, 4, 15), (2, 5, 11, 7), (8, 10, 23, 19), (0, 1, 2), (3, 4, 5), (6, 7, 8), (9, 10, 11), (12, 13, 14), (15, 16, 17), (18, 19, 20), (21, 22, 23), (6, 0, 2, 7), (1, 3, 5, 2), (4, 9, 11, 5), (10, 8, 7, 11), (18, 6, 8, 19), (9, 21, 23, 10), (22, 20, 19, 23), (12, 18, 20, 13), (21, 15, 17, 22), (16, 14, 13, 17), (0, 12, 14, 1), (15, 4, 3, 16), (6, 18, 12, 0)])
_uv = me_cube_010.uv_layers.new(name='UVMap')
_uv.uv.foreach_set('vector', [0.3767, 0.7944, 0.6233, 0.7944, 0.6233, 0.9556, 0.3767, 0.9556, 0.3767, 0.55, 0.6233, 0.55, 0.6233, 0.7, 0.3767, 0.7, 0.6694, 0.55, 0.8306, 0.55, 0.8306, 0.7, 0.6694, 0.7, 0.3767, 0.05, 0.6233, 0.05, 0.6233, 0.2, 0.3767, 0.2, 0.3767, 0.2944, 0.6233, 0.2944, 0.6233, 0.4556, 0.3767, 0.4556, 0.1694, 0.7, 0.1694, 0.75, 0.125, 0.7, 0.6233, 0.9556, 0.625, 0.9556, 0.6233, 1.0, 0.1694, 0.55, 0.125, 0.55, 0.1694, 0.5, 0.625, 0.2944, 0.6233, 0.2944, 0.6233, 0.25, 0.3306, 0.7, 0.375, 0.7, 0.3306, 0.75, 0.625, 0.7944, 0.6233, 0.7944, 0.6233, 0.75, 0.3306, 0.55, 0.3306, 0.5, 0.375, 0.55, 0.625, 0.55, 0.6233, 0.55, 0.6233, 0.5, 0.1694, 0.55, 0.1694, 0.7, 0.125, 0.7, 0.125, 0.55, 0.3767, 0.0, 0.6233, 0.0, 0.6233, 0.05, 0.3767, 0.05, 0.625, 0.05, 0.625, 0.2, 0.6233, 0.2, 0.6233, 0.05, 0.6233, 0.2944, 0.3767, 0.2944, 0.3767, 0.2, 0.6233, 0.2, 0.3306, 0.55, 0.1694, 0.55, 0.1694, 0.5, 0.3306, 0.5, 0.625, 0.2944, 0.625, 0.4556, 0.6233, 0.4556, 0.6233, 0.2944, 0.6233, 0.55, 0.3767, 0.55, 0.3767, 0.4556, 0.6233, 0.4556, 0.3306, 0.7, 0.3306, 0.55, 0.3767, 0.55, 0.3767, 0.7, 0.6694, 0.55, 0.6694, 0.7, 0.6233, 0.7, 0.6233, 0.55, 0.6233, 0.7944, 0.3767, 0.7944, 0.3767, 0.7, 0.6233, 0.7, 0.1694, 0.7, 0.3306, 0.7, 0.3306, 0.75, 0.1694, 0.75, 0.625, 0.7944, 0.625, 0.9556, 0.6233, 0.9556, 0.6233, 0.7944, 0.1694, 0.55, 0.3306, 0.55, 0.3306, 0.7, 0.1694, 0.7])
me_cube_010.materials.append(mat_teal)
me_cube_010.update()
me_cube_011 = bpy.data.meshes.new('Cube.011')
me_cube_011.from_pydata([(0.3455, -0.012, 0.3), (0.3455, -0.02, 0.308), (0.3375, -0.012, 0.308), (0.3455, -0.02, 1.492), (0.3455, -0.012, 1.5), (0.3375, -0.012, 1.492), (0.3455, 0.012, 0.3), (0.3375, 0.012, 0.308), (0.3455, 0.02, 0.308), (0.3455, 0.012, 1.5), (0.3455, 0.02, 1.492), (0.3375, 0.012, 1.492), (0.3745, -0.012, 0.3), (0.3825, -0.012, 0.308), (0.3745, -0.02, 0.308), (0.3745, -0.012, 1.5), (0.3745, -0.02, 1.492), (0.3825, -0.012, 1.492), (0.3745, 0.012, 0.3), (0.3745, 0.02, 0.308), (0.3825, 0.012, 0.308), (0.3745, 0.012, 1.5), (0.3825, 0.012, 1.492), (0.3745, 0.02, 1.492)], [], [(14, 16, 3, 1), (20, 22, 17, 13), (21, 9, 4, 15), (2, 5, 11, 7), (8, 10, 23, 19), (0, 1, 2), (3, 4, 5), (6, 7, 8), (9, 10, 11), (12, 13, 14), (15, 16, 17), (18, 19, 20), (21, 22, 23), (6, 0, 2, 7), (1, 3, 5, 2), (4, 9, 11, 5), (10, 8, 7, 11), (18, 6, 8, 19), (9, 21, 23, 10), (22, 20, 19, 23), (12, 18, 20, 13), (21, 15, 17, 22), (16, 14, 13, 17), (0, 12, 14, 1), (15, 4, 3, 16), (6, 18, 12, 0)])
_uv = me_cube_011.uv_layers.new(name='UVMap')
_uv.uv.foreach_set('vector', [0.3767, 0.7944, 0.6233, 0.7944, 0.6233, 0.9556, 0.3767, 0.9556, 0.3767, 0.55, 0.6233, 0.55, 0.6233, 0.7, 0.3767, 0.7, 0.6694, 0.55, 0.8306, 0.55, 0.8306, 0.7, 0.6694, 0.7, 0.3767, 0.05, 0.6233, 0.05, 0.6233, 0.2, 0.3767, 0.2, 0.3767, 0.2944, 0.6233, 0.2944, 0.6233, 0.4556, 0.3767, 0.4556, 0.1694, 0.7, 0.1694, 0.75, 0.125, 0.7, 0.6233, 0.9556, 0.625, 0.9556, 0.6233, 1.0, 0.1694, 0.55, 0.125, 0.55, 0.1694, 0.5, 0.625, 0.2944, 0.6233, 0.2944, 0.6233, 0.25, 0.3306, 0.7, 0.375, 0.7, 0.3306, 0.75, 0.625, 0.7944, 0.6233, 0.7944, 0.6233, 0.75, 0.3306, 0.55, 0.3306, 0.5, 0.375, 0.55, 0.625, 0.55, 0.6233, 0.55, 0.6233, 0.5, 0.1694, 0.55, 0.1694, 0.7, 0.125, 0.7, 0.125, 0.55, 0.3767, 0.0, 0.6233, 0.0, 0.6233, 0.05, 0.3767, 0.05, 0.625, 0.05, 0.625, 0.2, 0.6233, 0.2, 0.6233, 0.05, 0.6233, 0.2944, 0.3767, 0.2944, 0.3767, 0.2, 0.6233, 0.2, 0.3306, 0.55, 0.1694, 0.55, 0.1694, 0.5, 0.3306, 0.5, 0.625, 0.2944, 0.625, 0.4556, 0.6233, 0.4556, 0.6233, 0.2944, 0.6233, 0.55, 0.3767, 0.55, 0.3767, 0.4556, 0.6233, 0.4556, 0.3306, 0.7, 0.3306, 0.55, 0.3767, 0.55, 0.3767, 0.7, 0.6694, 0.55, 0.6694, 0.7, 0.6233, 0.7, 0.6233, 0.55, 0.6233, 0.7944, 0.3767, 0.7944, 0.3767, 0.7, 0.6233, 0.7, 0.1694, 0.7, 0.3306, 0.7, 0.3306, 0.75, 0.1694, 0.75, 0.625, 0.7944, 0.625, 0.9556, 0.6233, 0.9556, 0.6233, 0.7944, 0.1694, 0.55, 0.3306, 0.55, 0.3306, 0.7, 0.1694, 0.7])
me_cube_011.materials.append(mat_teal)
me_cube_011.update()
me_cube_012 = bpy.data.meshes.new('Cube.012')
me_cube_012.from_pydata([(-0.513, -0.0155, 0.6275), (-0.513, -0.0225, 0.6345), (-0.52, -0.0155, 0.6345), (-0.513, -0.0225, 0.6655), (-0.513, -0.0155, 0.6725), (-0.52, -0.0155, 0.6655), (-0.513, 0.0155, 0.6275), (-0.52, 0.0155, 0.6345), (-0.513, 0.0225, 0.6345), (-0.513, 0.0155, 0.6725), (-0.513, 0.0225, 0.6655), (-0.52, 0.0155, 0.6655), (0.513, -0.0155, 0.6275), (0.52, -0.0155, 0.6345), (0.513, -0.0225, 0.6345), (0.513, -0.0155, 0.6725), (0.513, -0.0225, 0.6655), (0.52, -0.0155, 0.6655), (0.513, 0.0155, 0.6275), (0.513, 0.0225, 0.6345), (0.52, 0.0155, 0.6345), (0.513, 0.0155, 0.6725), (0.52, 0.0155, 0.6655), (0.513, 0.0225, 0.6655)], [], [(14, 16, 3, 1), (20, 22, 17, 13), (21, 9, 4, 15), (2, 5, 11, 7), (8, 10, 23, 19), (0, 1, 2), (3, 4, 5), (6, 7, 8), (9, 10, 11), (12, 13, 14), (15, 16, 17), (18, 19, 20), (21, 22, 23), (6, 0, 2, 7), (1, 3, 5, 2), (4, 9, 11, 5), (10, 8, 7, 11), (18, 6, 8, 19), (9, 21, 23, 10), (22, 20, 19, 23), (12, 18, 20, 13), (21, 15, 17, 22), (16, 14, 13, 17), (0, 12, 14, 1), (15, 4, 3, 16), (6, 18, 12, 0)])
_uv = me_cube_012.uv_layers.new(name='UVMap')
_uv.uv.foreach_set('vector', [0.4139, 0.7517, 0.5861, 0.7517, 0.5861, 0.9983, 0.4139, 0.9983, 0.4139, 0.5389, 0.5861, 0.5389, 0.5861, 0.7111, 0.4139, 0.7111, 0.6267, 0.5389, 0.8733, 0.5389, 0.8733, 0.7111, 0.6267, 0.7111, 0.4139, 0.03889, 0.5861, 0.03889, 0.5861, 0.2111, 0.4139, 0.2111, 0.4139, 0.2517, 0.5861, 0.2517, 0.5861, 0.4983, 0.4139, 0.4983, 0.1267, 0.7111, 0.1267, 0.75, 0.125, 0.7111, 0.5861, 0.9983, 0.625, 0.9983, 0.5861, 1.0, 0.1267, 0.5389, 0.125, 0.5389, 0.1267, 0.5, 0.625, 0.2517, 0.5861, 0.2517, 0.5861, 0.25, 0.3733, 0.7111, 0.375, 0.7111, 0.3733, 0.75, 0.625, 0.7517, 0.5861, 0.7517, 0.5861, 0.75, 0.3733, 0.5389, 0.3733, 0.5, 0.375, 0.5389, 0.625, 0.5389, 0.5861, 0.5389, 0.5861, 0.5, 0.1267, 0.5389, 0.1267, 0.7111, 0.125, 0.7111, 0.125, 0.5389, 0.4139, 0.0, 0.5861, 0.0, 0.5861, 0.03889, 0.4139, 0.03889, 0.625, 0.03889, 0.625, 0.2111, 0.5861, 0.2111, 0.5861, 0.03889, 0.5861, 0.2517, 0.4139, 0.2517, 0.4139, 0.2111, 0.5861, 0.2111, 0.3733, 0.5389, 0.1267, 0.5389, 0.1267, 0.5, 0.3733, 0.5, 0.625, 0.2517, 0.625, 0.4983, 0.5861, 0.4983, 0.5861, 0.2517, 0.5861, 0.5389, 0.4139, 0.5389, 0.4139, 0.4983, 0.5861, 0.4983, 0.3733, 0.7111, 0.3733, 0.5389, 0.4139, 0.5389, 0.4139, 0.7111, 0.6267, 0.5389, 0.6267, 0.7111, 0.5861, 0.7111, 0.5861, 0.5389, 0.5861, 0.7517, 0.4139, 0.7517, 0.4139, 0.7111, 0.5861, 0.7111, 0.1267, 0.7111, 0.3733, 0.7111, 0.3733, 0.75, 0.1267, 0.75, 0.625, 0.7517, 0.625, 0.9983, 0.5861, 0.9983, 0.5861, 0.7517, 0.1267, 0.5389, 0.3733, 0.5389, 0.3733, 0.7111, 0.1267, 0.7111])
me_cube_012.materials.append(mat_sand)
me_cube_012.update()
me_cube_013 = bpy.data.meshes.new('Cube.013')
me_cube_013.from_pydata([(-0.513, -0.0155, 1.127), (-0.513, -0.0225, 1.135), (-0.52, -0.0155, 1.135), (-0.513, -0.0225, 1.165), (-0.513, -0.0155, 1.173), (-0.52, -0.0155, 1.165), (-0.513, 0.0155, 1.127), (-0.52, 0.0155, 1.135), (-0.513, 0.0225, 1.135), (-0.513, 0.0155, 1.173), (-0.513, 0.0225, 1.165), (-0.52, 0.0155, 1.165), (0.513, -0.0155, 1.127), (0.52, -0.0155, 1.135), (0.513, -0.0225, 1.135), (0.513, -0.0155, 1.173), (0.513, -0.0225, 1.165), (0.52, -0.0155, 1.165), (0.513, 0.0155, 1.127), (0.513, 0.0225, 1.135), (0.52, 0.0155, 1.135), (0.513, 0.0155, 1.173), (0.52, 0.0155, 1.165), (0.513, 0.0225, 1.165)], [], [(14, 16, 3, 1), (20, 22, 17, 13), (21, 9, 4, 15), (2, 5, 11, 7), (8, 10, 23, 19), (0, 1, 2), (3, 4, 5), (6, 7, 8), (9, 10, 11), (12, 13, 14), (15, 16, 17), (18, 19, 20), (21, 22, 23), (6, 0, 2, 7), (1, 3, 5, 2), (4, 9, 11, 5), (10, 8, 7, 11), (18, 6, 8, 19), (9, 21, 23, 10), (22, 20, 19, 23), (12, 18, 20, 13), (21, 15, 17, 22), (16, 14, 13, 17), (0, 12, 14, 1), (15, 4, 3, 16), (6, 18, 12, 0)])
_uv = me_cube_013.uv_layers.new(name='UVMap')
_uv.uv.foreach_set('vector', [0.4139, 0.7517, 0.5861, 0.7517, 0.5861, 0.9983, 0.4139, 0.9983, 0.4139, 0.5389, 0.5861, 0.5389, 0.5861, 0.7111, 0.4139, 0.7111, 0.6267, 0.5389, 0.8733, 0.5389, 0.8733, 0.7111, 0.6267, 0.7111, 0.4139, 0.03889, 0.5861, 0.03889, 0.5861, 0.2111, 0.4139, 0.2111, 0.4139, 0.2517, 0.5861, 0.2517, 0.5861, 0.4983, 0.4139, 0.4983, 0.1267, 0.7111, 0.1267, 0.75, 0.125, 0.7111, 0.5861, 0.9983, 0.625, 0.9983, 0.5861, 1.0, 0.1267, 0.5389, 0.125, 0.5389, 0.1267, 0.5, 0.625, 0.2517, 0.5861, 0.2517, 0.5861, 0.25, 0.3733, 0.7111, 0.375, 0.7111, 0.3733, 0.75, 0.625, 0.7517, 0.5861, 0.7517, 0.5861, 0.75, 0.3733, 0.5389, 0.3733, 0.5, 0.375, 0.5389, 0.625, 0.5389, 0.5861, 0.5389, 0.5861, 0.5, 0.1267, 0.5389, 0.1267, 0.7111, 0.125, 0.7111, 0.125, 0.5389, 0.4139, 0.0, 0.5861, 0.0, 0.5861, 0.03889, 0.4139, 0.03889, 0.625, 0.03889, 0.625, 0.2111, 0.5861, 0.2111, 0.5861, 0.03889, 0.5861, 0.2517, 0.4139, 0.2517, 0.4139, 0.2111, 0.5861, 0.2111, 0.3733, 0.5389, 0.1267, 0.5389, 0.1267, 0.5, 0.3733, 0.5, 0.625, 0.2517, 0.625, 0.4983, 0.5861, 0.4983, 0.5861, 0.2517, 0.5861, 0.5389, 0.4139, 0.5389, 0.4139, 0.4983, 0.5861, 0.4983, 0.3733, 0.7111, 0.3733, 0.5389, 0.4139, 0.5389, 0.4139, 0.7111, 0.6267, 0.5389, 0.6267, 0.7111, 0.5861, 0.7111, 0.5861, 0.5389, 0.5861, 0.7517, 0.4139, 0.7517, 0.4139, 0.7111, 0.5861, 0.7111, 0.1267, 0.7111, 0.3733, 0.7111, 0.3733, 0.75, 0.1267, 0.75, 0.625, 0.7517, 0.625, 0.9983, 0.5861, 0.9983, 0.5861, 0.7517, 0.1267, 0.5389, 0.3733, 0.5389, 0.3733, 0.7111, 0.1267, 0.7111])
me_cube_013.materials.append(mat_sand)
me_cube_013.update()

# ---- objects
ob_maple_upright = bpy.data.objects.new('Maple upright', me_cube_001)
ob_stabilizing_foot = bpy.data.objects.new('Stabilizing foot', me_cube_002)
ob_maple_upright_001 = bpy.data.objects.new('Maple upright.001', me_cube_003)
ob_stabilizing_foot_001 = bpy.data.objects.new('Stabilizing foot.001', me_cube_004)
ob_maple_top_rail = bpy.data.objects.new('Maple top rail', me_cube_005)
ob_maple_lower_rail = bpy.data.objects.new('Maple lower rail', me_cube_006)
ob_seafoam_lattice_slat = bpy.data.objects.new('Seafoam lattice slat', me_cube_007)
ob_seafoam_lattice_slat_001 = bpy.data.objects.new('Seafoam lattice slat.001', me_cube_008)
ob_seafoam_lattice_slat_002 = bpy.data.objects.new('Seafoam lattice slat.002', me_cube_009)
ob_seafoam_lattice_slat_003 = bpy.data.objects.new('Seafoam lattice slat.003', me_cube_010)
ob_seafoam_lattice_slat_004 = bpy.data.objects.new('Seafoam lattice slat.004', me_cube_011)
ob_ivory_crossrail = bpy.data.objects.new('Ivory crossrail', me_cube_012)
ob_ivory_crossrail_001 = bpy.data.objects.new('Ivory crossrail.001', me_cube_013)

# ---- transforms, parenting, visibility, modifiers, constraints
ob_maple_upright.location = (0.0, 0.0, 0.0)
ob_stabilizing_foot.location = (0.0, 0.0, 0.0)
ob_maple_upright_001.location = (0.0, 0.0, 0.0)
ob_stabilizing_foot_001.location = (0.0, 0.0, 0.0)
ob_maple_top_rail.location = (0.0, 0.0, 0.0)
ob_maple_lower_rail.location = (0.0, 0.0, 0.0)
ob_seafoam_lattice_slat.location = (0.0, 0.0, 0.0)
ob_seafoam_lattice_slat_001.location = (0.0, 0.0, 0.0)
ob_seafoam_lattice_slat_002.location = (0.0, 0.0, 0.0)
ob_seafoam_lattice_slat_003.location = (0.0, 0.0, 0.0)
ob_seafoam_lattice_slat_004.location = (0.0, 0.0, 0.0)
ob_ivory_crossrail.location = (0.0, 0.0, 0.0)
ob_ivory_crossrail_001.location = (0.0, 0.0, 0.0)

# ---- collection membership
col_collection.objects.link(ob_maple_upright)
col_collection.objects.link(ob_stabilizing_foot)
col_collection.objects.link(ob_maple_upright_001)
col_collection.objects.link(ob_stabilizing_foot_001)
col_collection.objects.link(ob_maple_top_rail)
col_collection.objects.link(ob_maple_lower_rail)
col_collection.objects.link(ob_seafoam_lattice_slat)
col_collection.objects.link(ob_seafoam_lattice_slat_001)
col_collection.objects.link(ob_seafoam_lattice_slat_002)
col_collection.objects.link(ob_seafoam_lattice_slat_003)
col_collection.objects.link(ob_seafoam_lattice_slat_004)
col_collection.objects.link(ob_ivory_crossrail)
col_collection.objects.link(ob_ivory_crossrail_001)

# ---- scene / render settings (as saved in the file)
scene.frame_start = 1; scene.frame_end = 250; scene.frame_set(1)
scene.render.engine = 'BLENDER_EEVEE_NEXT'
bpy.context.view_layer.update()

# ---- added for rendering (the .blend has no active camera and no usable light): camera, sun
cam_auto = bpy.data.cameras.new('AutoCamera')
cam_auto.lens = 50.0
cam_auto.sensor_width = 36.0
cam_auto.clip_end = 1000.0
ob_auto_camera = bpy.data.objects.new('AutoCamera', cam_auto)
scene.collection.objects.link(ob_auto_camera)
ob_auto_camera.location = (1.86014, -2.23217, 2.25811)
ob_auto_camera.rotation_euler = (1.09748, -7.21219e-08, 0.694738)
scene.camera = ob_auto_camera
light_auto_sun = bpy.data.lights.new('AutoSun', 'SUN')
light_auto_sun.energy = 3.0
light_auto_sun.angle = 0.0523599
ob_auto_sun = bpy.data.objects.new('AutoSun', light_auto_sun)
scene.collection.objects.link(ob_auto_sun)
ob_auto_sun.rotation_euler = (0.872665, 0.174533, 0.523599)
bpy.context.view_layer.update()
